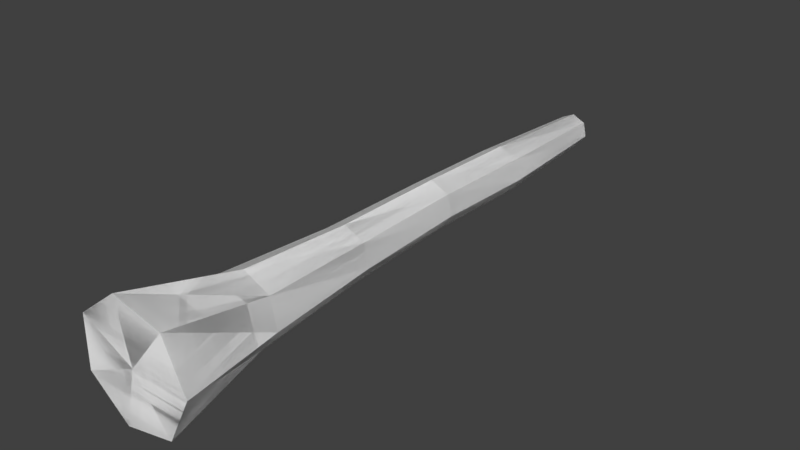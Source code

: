 # Source: Tree0.blend  (saved by Blender 2.93.20; exported with 4.5.12 LTS)
import bpy
from mathutils import Matrix  # noqa: F401  (used for matrix-valued properties, if any)

bpy.ops.wm.read_factory_settings(use_empty=True)
scene = bpy.context.scene
scene.name = 'Scene'

# ---- collections
col_collection_1 = bpy.data.collections.new('Collection 1'); scene.collection.children.link(col_collection_1)

# ---- materials (node trees are filled in below, after node groups)
mat_tree1 = bpy.data.materials.new('tree1')
mat_tree1.alpha_threshold = 0.0
mat_tree1.use_transparent_shadow = False
mat_tree1.diffuse_color = (1.0, 1.0, 1.0, 1.0)
mat_tree1.specular_color = (0.0, 0.0, 0.0)
mat_tree1.roughness = 0.5

# ---- material node trees

# ---- world
world_world = bpy.data.worlds.new('World'); scene.world = world_world
world_world.color = (0.05088, 0.05088, 0.05088)
world_world.use_sun_shadow = False
world_world.sun_shadow_jitter_overblur = 0.0
world_world.cycles.sampling_method = 'MANUAL'

# ---- meshes
me_treetest4_ms3d_m = bpy.data.meshes.new('treetest4.ms3d.m')
me_treetest4_ms3d_m.from_pydata([(-0.0325, -0.1112, 0.0), (2.662, -0.0737, 0.0), (1.677, -2.195, 0.0), (-0.5956, -2.747, 0.0), (-0.6688, 2.508, 0.0), (1.618, 2.019, 0.0), (2.662, -0.0737, 0.0), (-2.444, -1.314, 0.0), (-2.477, 1.024, 0.0), (1.073, -0.9195, 5.176), (-0.1929, -1.529, 5.176), (1.677, -2.195, 0.0), (1.386, 0.4507, 5.176), (1.073, -0.9195, 5.176), (0.5098, 1.549, 5.176), (-0.8956, 1.549, 5.176), (-1.772, 0.4507, 5.176), (-1.459, -0.9195, 5.176), (0.8775, -0.8361, 10.35), (-0.0863, -1.3, 10.35), (1.115, 0.2068, 10.35), (0.8775, -0.8361, 10.35), (0.4486, 1.043, 10.35), (-0.6211, 1.043, 10.35), (-1.288, 0.2068, 10.35), (-1.05, -0.8361, 10.35), (0.9158, -0.9794, 15.53), (0.0539, -1.394, 15.53), (1.129, -0.0468, 15.53), (0.9158, -0.9794, 15.53), (0.5322, 0.7011, 15.53), (-0.4244, 0.7011, 15.53), (-1.021, -0.0468, 15.53), (-0.8079, -0.9794, 15.53), (0.7791, -0.7576, 20.7), (-0.0863, -1.174, 20.7), (0.9928, 0.1788, 20.7), (0.7791, -0.7576, 20.7), (0.3939, 0.9297, 20.7), (-0.5665, 0.9297, 20.7), (-1.165, 0.1788, 20.7), (-0.9516, -0.7576, 20.7), (0.5241, -0.5542, 26.88), (-0.0863, -0.8482, 26.88), (0.6748, 0.1062, 26.88), (0.5241, -0.5542, 26.88), (0.2524, 0.6359, 26.88), (-0.425, 0.6359, 26.88), (-0.8474, 0.1062, 26.88), (-0.6966, -0.5542, 26.88), (-0.0863, -0.0675, 26.88), (-0.0325, -0.1112, 0.0), (-0.0325, -0.1112, 0.0), (-0.0325, -0.1112, 0.0), (-0.0325, -0.1112, 0.0), (-0.0325, -0.1112, 0.0), (-0.0325, -0.1112, 0.0), (1.677, -2.195, 0.0), (1.677, -2.195, 0.0), (-0.5956, -2.747, 0.0), (-0.5956, -2.747, 0.0), (-0.5956, -2.747, 0.0), (-0.5956, -2.747, 0.0), (-0.6688, 2.508, 0.0), (-0.6688, 2.508, 0.0), (-0.6688, 2.508, 0.0), (-0.6688, 2.508, 0.0), (1.618, 2.019, 0.0), (1.618, 2.019, 0.0), (1.618, 2.019, 0.0), (1.618, 2.019, 0.0), (2.662, -0.0737, 0.0), (2.662, -0.0737, 0.0), (2.662, -0.0737, 0.0), (-2.444, -1.314, 0.0), (-2.444, -1.314, 0.0), (-2.444, -1.314, 0.0), (-2.444, -1.314, 0.0), (-2.477, 1.024, 0.0), (-2.477, 1.024, 0.0), (-2.477, 1.024, 0.0), (-2.477, 1.024, 0.0), (1.073, -0.9195, 5.176), (1.073, -0.9195, 5.176), (-0.1929, -1.529, 5.176), (-0.1929, -1.529, 5.176), (-0.1929, -1.529, 5.176), (-0.1929, -1.529, 5.176), (-0.1929, -1.529, 5.176), (1.677, -2.195, 0.0), (1.386, 0.4507, 5.176), (1.386, 0.4507, 5.176), (1.386, 0.4507, 5.176), (1.386, 0.4507, 5.176), (1.386, 0.4507, 5.176), (1.073, -0.9195, 5.176), (1.073, -0.9195, 5.176), (0.5098, 1.549, 5.176), (0.5098, 1.549, 5.176), (0.5098, 1.549, 5.176), (0.5098, 1.549, 5.176), (0.5098, 1.549, 5.176), (-0.8956, 1.549, 5.176), (-0.8956, 1.549, 5.176), (-0.8956, 1.549, 5.176), (-0.8956, 1.549, 5.176), (-0.8956, 1.549, 5.176), (-1.772, 0.4507, 5.176), (-1.772, 0.4507, 5.176), (-1.772, 0.4507, 5.176), (-1.772, 0.4507, 5.176), (-1.772, 0.4507, 5.176), (-1.459, -0.9195, 5.176), (-1.459, -0.9195, 5.176), (-1.459, -0.9195, 5.176), (-1.459, -0.9195, 5.176), (-1.459, -0.9195, 5.176), (0.8775, -0.8361, 10.35), (0.8775, -0.8361, 10.35), (-0.0863, -1.3, 10.35), (-0.0863, -1.3, 10.35), (-0.0863, -1.3, 10.35), (-0.0863, -1.3, 10.35), (-0.0863, -1.3, 10.35), (1.115, 0.2068, 10.35), (1.115, 0.2068, 10.35), (1.115, 0.2068, 10.35), (1.115, 0.2068, 10.35), (1.115, 0.2068, 10.35), (0.8775, -0.8361, 10.35), (0.8775, -0.8361, 10.35), (0.4486, 1.043, 10.35), (0.4486, 1.043, 10.35), (0.4486, 1.043, 10.35), (0.4486, 1.043, 10.35), (0.4486, 1.043, 10.35), (-0.6211, 1.043, 10.35), (-0.6211, 1.043, 10.35), (-0.6211, 1.043, 10.35), (-0.6211, 1.043, 10.35), (-0.6211, 1.043, 10.35), (-1.288, 0.2068, 10.35), (-1.288, 0.2068, 10.35), (-1.288, 0.2068, 10.35), (-1.288, 0.2068, 10.35), (-1.288, 0.2068, 10.35), (-1.05, -0.8361, 10.35), (-1.05, -0.8361, 10.35), (-1.05, -0.8361, 10.35), (-1.05, -0.8361, 10.35), (-1.05, -0.8361, 10.35), (0.9158, -0.9794, 15.53), (0.9158, -0.9794, 15.53), (0.0539, -1.394, 15.53), (0.0539, -1.394, 15.53), (0.0539, -1.394, 15.53), (0.0539, -1.394, 15.53), (0.0539, -1.394, 15.53), (1.129, -0.0468, 15.53), (1.129, -0.0468, 15.53), (1.129, -0.0468, 15.53), (1.129, -0.0468, 15.53), (1.129, -0.0468, 15.53), (0.9158, -0.9794, 15.53), (0.9158, -0.9794, 15.53), (0.5322, 0.7011, 15.53), (0.5322, 0.7011, 15.53), (0.5322, 0.7011, 15.53), (0.5322, 0.7011, 15.53), (0.5322, 0.7011, 15.53), (-0.4244, 0.7011, 15.53), (-0.4244, 0.7011, 15.53), (-0.4244, 0.7011, 15.53), (-0.4244, 0.7011, 15.53), (-0.4244, 0.7011, 15.53), (-1.021, -0.0468, 15.53), (-1.021, -0.0468, 15.53), (-1.021, -0.0468, 15.53), (-1.021, -0.0468, 15.53), (-1.021, -0.0468, 15.53), (-0.8079, -0.9794, 15.53), (-0.8079, -0.9794, 15.53), (-0.8079, -0.9794, 15.53), (-0.8079, -0.9794, 15.53), (-0.8079, -0.9794, 15.53), (0.7791, -0.7576, 20.7), (0.7791, -0.7576, 20.7), (-0.0863, -1.174, 20.7), (-0.0863, -1.174, 20.7), (-0.0863, -1.174, 20.7), (-0.0863, -1.174, 20.7), (-0.0863, -1.174, 20.7), (0.9928, 0.1788, 20.7), (0.9928, 0.1788, 20.7), (0.9928, 0.1788, 20.7), (0.9928, 0.1788, 20.7), (0.9928, 0.1788, 20.7), (0.7791, -0.7576, 20.7), (0.7791, -0.7576, 20.7), (0.3939, 0.9297, 20.7), (0.3939, 0.9297, 20.7), (0.3939, 0.9297, 20.7), (0.3939, 0.9297, 20.7), (0.3939, 0.9297, 20.7), (-0.5665, 0.9297, 20.7), (-0.5665, 0.9297, 20.7), (-0.5665, 0.9297, 20.7), (-0.5665, 0.9297, 20.7), (-0.5665, 0.9297, 20.7), (-1.165, 0.1788, 20.7), (-1.165, 0.1788, 20.7), (-1.165, 0.1788, 20.7), (-1.165, 0.1788, 20.7), (-1.165, 0.1788, 20.7), (-0.9516, -0.7576, 20.7), (-0.9516, -0.7576, 20.7), (-0.9516, -0.7576, 20.7), (-0.9516, -0.7576, 20.7), (-0.9516, -0.7576, 20.7), (0.5241, -0.5542, 26.88), (0.5241, -0.5542, 26.88), (-0.0863, -0.8482, 26.88), (-0.0863, -0.8482, 26.88), (-0.0863, -0.8482, 26.88), (-0.0863, -0.8482, 26.88), (0.6748, 0.1062, 26.88), (0.6748, 0.1062, 26.88), (0.6748, 0.1062, 26.88), (0.6748, 0.1062, 26.88), (0.5241, -0.5542, 26.88), (0.2524, 0.6359, 26.88), (0.2524, 0.6359, 26.88), (0.2524, 0.6359, 26.88), (0.2524, 0.6359, 26.88), (-0.425, 0.6359, 26.88), (-0.425, 0.6359, 26.88), (-0.425, 0.6359, 26.88), (-0.425, 0.6359, 26.88), (-0.8474, 0.1062, 26.88), (-0.8474, 0.1062, 26.88), (-0.8474, 0.1062, 26.88), (-0.8474, 0.1062, 26.88), (-0.6966, -0.5542, 26.88), (-0.6966, -0.5542, 26.88), (-0.6966, -0.5542, 26.88), (-0.6966, -0.5542, 26.88), (-0.0863, -0.0675, 26.88), (-0.0863, -0.0675, 26.88), (-0.0863, -0.0675, 26.88), (-0.0863, -0.0675, 26.88), (-0.0863, -0.0675, 26.88), (-0.0863, -0.0675, 26.88), (-0.0325, -0.1112, 0.0), (2.662, -0.0737, 0.0), (1.677, -2.195, 0.0), (-0.5956, -2.747, 0.0), (-0.6688, 2.508, 0.0), (1.618, 2.019, 0.0), (2.662, -0.0737, 0.0), (-2.444, -1.314, 0.0), (-2.477, 1.024, 0.0), (1.073, -0.9195, 5.176), (-0.1929, -1.529, 5.176), (1.677, -2.195, 0.0), (1.386, 0.4507, 5.176), (1.073, -0.9195, 5.176), (0.5098, 1.549, 5.176), (-0.8956, 1.549, 5.176), (-1.772, 0.4507, 5.176), (-1.459, -0.9195, 5.176), (0.8775, -0.8361, 10.35), (-0.0863, -1.3, 10.35), (1.115, 0.2068, 10.35), (0.8775, -0.8361, 10.35), (0.4486, 1.043, 10.35), (-0.6211, 1.043, 10.35), (-1.288, 0.2068, 10.35), (-1.05, -0.8361, 10.35), (0.9158, -0.9794, 15.53), (0.0539, -1.394, 15.53), (1.129, -0.0468, 15.53), (0.9158, -0.9794, 15.53), (0.5322, 0.7011, 15.53), (-0.4244, 0.7011, 15.53), (-1.021, -0.0468, 15.53), (-0.8079, -0.9794, 15.53), (0.7791, -0.7576, 20.7), (-0.0863, -1.174, 20.7), (0.9928, 0.1788, 20.7), (0.7791, -0.7576, 20.7), (0.3939, 0.9297, 20.7), (-0.5665, 0.9297, 20.7), (-1.165, 0.1788, 20.7), (-0.9516, -0.7576, 20.7), (0.5241, -0.5542, 26.88), (-0.0863, -0.8482, 26.88), (0.6748, 0.1062, 26.88), (0.5241, -0.5542, 26.88), (0.2524, 0.6359, 26.88), (-0.425, 0.6359, 26.88), (-0.8474, 0.1062, 26.88), (-0.6966, -0.5542, 26.88), (-0.0863, -0.0675, 26.88), (-0.0325, -0.1112, 0.0), (-0.0325, -0.1112, 0.0), (-0.0325, -0.1112, 0.0), (-0.0325, -0.1112, 0.0), (-0.0325, -0.1112, 0.0), (-0.0325, -0.1112, 0.0), (1.677, -2.195, 0.0), (1.677, -2.195, 0.0), (-0.5956, -2.747, 0.0), (-0.5956, -2.747, 0.0), (-0.5956, -2.747, 0.0), (-0.5956, -2.747, 0.0), (-0.6688, 2.508, 0.0), (-0.6688, 2.508, 0.0), (-0.6688, 2.508, 0.0), (-0.6688, 2.508, 0.0), (1.618, 2.019, 0.0), (1.618, 2.019, 0.0), (1.618, 2.019, 0.0), (1.618, 2.019, 0.0), (2.662, -0.0737, 0.0), (2.662, -0.0737, 0.0), (2.662, -0.0737, 0.0), (-2.444, -1.314, 0.0), (-2.444, -1.314, 0.0), (-2.444, -1.314, 0.0), (-2.444, -1.314, 0.0), (-2.477, 1.024, 0.0), (-2.477, 1.024, 0.0), (-2.477, 1.024, 0.0), (-2.477, 1.024, 0.0), (1.073, -0.9195, 5.176), (1.073, -0.9195, 5.176), (-0.1929, -1.529, 5.176), (-0.1929, -1.529, 5.176), (-0.1929, -1.529, 5.176), (-0.1929, -1.529, 5.176), (-0.1929, -1.529, 5.176), (1.677, -2.195, 0.0), (1.386, 0.4507, 5.176), (1.386, 0.4507, 5.176), (1.386, 0.4507, 5.176), (1.386, 0.4507, 5.176), (1.386, 0.4507, 5.176), (1.073, -0.9195, 5.176), (1.073, -0.9195, 5.176), (0.5098, 1.549, 5.176), (0.5098, 1.549, 5.176), (0.5098, 1.549, 5.176), (0.5098, 1.549, 5.176), (0.5098, 1.549, 5.176), (-0.8956, 1.549, 5.176), (-0.8956, 1.549, 5.176), (-0.8956, 1.549, 5.176), (-0.8956, 1.549, 5.176), (-0.8956, 1.549, 5.176), (-1.772, 0.4507, 5.176), (-1.772, 0.4507, 5.176), (-1.772, 0.4507, 5.176), (-1.772, 0.4507, 5.176), (-1.772, 0.4507, 5.176), (-1.459, -0.9195, 5.176), (-1.459, -0.9195, 5.176), (-1.459, -0.9195, 5.176), (-1.459, -0.9195, 5.176), (-1.459, -0.9195, 5.176), (0.8775, -0.8361, 10.35), (0.8775, -0.8361, 10.35), (-0.0863, -1.3, 10.35), (-0.0863, -1.3, 10.35), (-0.0863, -1.3, 10.35), (-0.0863, -1.3, 10.35), (-0.0863, -1.3, 10.35), (1.115, 0.2068, 10.35), (1.115, 0.2068, 10.35), (1.115, 0.2068, 10.35), (1.115, 0.2068, 10.35), (1.115, 0.2068, 10.35), (0.8775, -0.8361, 10.35), (0.8775, -0.8361, 10.35), (0.4486, 1.043, 10.35), (0.4486, 1.043, 10.35), (0.4486, 1.043, 10.35), (0.4486, 1.043, 10.35), (0.4486, 1.043, 10.35), (-0.6211, 1.043, 10.35), (-0.6211, 1.043, 10.35), (-0.6211, 1.043, 10.35), (-0.6211, 1.043, 10.35), (-0.6211, 1.043, 10.35), (-1.288, 0.2068, 10.35), (-1.288, 0.2068, 10.35), (-1.288, 0.2068, 10.35), (-1.288, 0.2068, 10.35), (-1.288, 0.2068, 10.35), (-1.05, -0.8361, 10.35), (-1.05, -0.8361, 10.35), (-1.05, -0.8361, 10.35), (-1.05, -0.8361, 10.35), (-1.05, -0.8361, 10.35), (0.9158, -0.9794, 15.53), (0.9158, -0.9794, 15.53), (0.0539, -1.394, 15.53), (0.0539, -1.394, 15.53), (0.0539, -1.394, 15.53), (0.0539, -1.394, 15.53), (0.0539, -1.394, 15.53), (1.129, -0.0468, 15.53), (1.129, -0.0468, 15.53), (1.129, -0.0468, 15.53), (1.129, -0.0468, 15.53), (1.129, -0.0468, 15.53), (0.9158, -0.9794, 15.53), (0.9158, -0.9794, 15.53), (0.5322, 0.7011, 15.53), (0.5322, 0.7011, 15.53), (0.5322, 0.7011, 15.53), (0.5322, 0.7011, 15.53), (0.5322, 0.7011, 15.53), (-0.4244, 0.7011, 15.53), (-0.4244, 0.7011, 15.53), (-0.4244, 0.7011, 15.53), (-0.4244, 0.7011, 15.53), (-0.4244, 0.7011, 15.53), (-1.021, -0.0468, 15.53), (-1.021, -0.0468, 15.53), (-1.021, -0.0468, 15.53), (-1.021, -0.0468, 15.53), (-1.021, -0.0468, 15.53), (-0.8079, -0.9794, 15.53), (-0.8079, -0.9794, 15.53), (-0.8079, -0.9794, 15.53), (-0.8079, -0.9794, 15.53), (-0.8079, -0.9794, 15.53), (0.7791, -0.7576, 20.7), (0.7791, -0.7576, 20.7), (-0.0863, -1.174, 20.7), (-0.0863, -1.174, 20.7), (-0.0863, -1.174, 20.7), (-0.0863, -1.174, 20.7), (-0.0863, -1.174, 20.7), (0.9928, 0.1788, 20.7), (0.9928, 0.1788, 20.7), (0.9928, 0.1788, 20.7), (0.9928, 0.1788, 20.7), (0.9928, 0.1788, 20.7), (0.7791, -0.7576, 20.7), (0.7791, -0.7576, 20.7), (0.3939, 0.9297, 20.7), (0.3939, 0.9297, 20.7), (0.3939, 0.9297, 20.7), (0.3939, 0.9297, 20.7), (0.3939, 0.9297, 20.7), (-0.5665, 0.9297, 20.7), (-0.5665, 0.9297, 20.7), (-0.5665, 0.9297, 20.7), (-0.5665, 0.9297, 20.7), (-0.5665, 0.9297, 20.7), (-1.165, 0.1788, 20.7), (-1.165, 0.1788, 20.7), (-1.165, 0.1788, 20.7), (-1.165, 0.1788, 20.7), (-1.165, 0.1788, 20.7), (-0.9516, -0.7576, 20.7), (-0.9516, -0.7576, 20.7), (-0.9516, -0.7576, 20.7), (-0.9516, -0.7576, 20.7), (-0.9516, -0.7576, 20.7), (0.5241, -0.5542, 26.88), (0.5241, -0.5542, 26.88), (-0.0863, -0.8482, 26.88), (-0.0863, -0.8482, 26.88), (-0.0863, -0.8482, 26.88), (-0.0863, -0.8482, 26.88), (0.6748, 0.1062, 26.88), (0.6748, 0.1062, 26.88), (0.6748, 0.1062, 26.88), (0.6748, 0.1062, 26.88), (0.5241, -0.5542, 26.88), (0.2524, 0.6359, 26.88), (0.2524, 0.6359, 26.88), (0.2524, 0.6359, 26.88), (0.2524, 0.6359, 26.88), (-0.425, 0.6359, 26.88), (-0.425, 0.6359, 26.88), (-0.425, 0.6359, 26.88), (-0.425, 0.6359, 26.88), (-0.8474, 0.1062, 26.88), (-0.8474, 0.1062, 26.88), (-0.8474, 0.1062, 26.88), (-0.8474, 0.1062, 26.88), (-0.6966, -0.5542, 26.88), (-0.6966, -0.5542, 26.88), (-0.6966, -0.5542, 26.88), (-0.6966, -0.5542, 26.88), (-0.0863, -0.0675, 26.88), (-0.0863, -0.0675, 26.88), (-0.0863, -0.0675, 26.88), (-0.0863, -0.0675, 26.88), (-0.0863, -0.0675, 26.88), (-0.0863, -0.0675, 26.88)], [], [(1, 58, 56), (57, 62, 55), (66, 70, 54), (69, 73, 53), (77, 81, 52), (80, 65, 51), (61, 76, 0), (2, 83, 60), (82, 88, 59), (72, 94, 89), (93, 96, 11), (68, 101, 71), (100, 92, 6), (64, 106, 67), (105, 99, 5), (79, 111, 63), (110, 104, 4), (75, 116, 78), (115, 109, 8), (3, 87, 74), (86, 114, 7), (9, 118, 85), (117, 123, 84), (91, 128, 95), (127, 130, 13), (98, 135, 90), (134, 126, 12), (103, 140, 97), (139, 133, 14), (108, 145, 102), (144, 138, 15), (113, 150, 107), (149, 143, 16), (10, 122, 112), (121, 148, 17), (18, 152, 120), (151, 157, 119), (125, 162, 129), (161, 164, 21), (132, 169, 124), (168, 160, 20), (137, 174, 131), (173, 167, 22), (142, 179, 136), (178, 172, 23), (147, 184, 141), (183, 177, 24), (19, 156, 146), (155, 182, 25), (26, 186, 154), (185, 191, 153), (159, 196, 163), (195, 198, 29), (166, 203, 158), (202, 194, 28), (171, 208, 165), (207, 201, 30), (176, 213, 170), (212, 206, 31), (181, 218, 175), (217, 211, 32), (27, 190, 180), (189, 216, 33), (34, 220, 188), (219, 224, 187), (193, 228, 197), (227, 229, 37), (200, 233, 192), (232, 226, 36), (205, 237, 199), (236, 231, 38), (210, 241, 204), (240, 235, 39), (215, 245, 209), (244, 239, 40), (35, 223, 214), (222, 243, 41), (242, 221, 251), (43, 42, 250), (45, 225, 249), (44, 230, 248), (46, 234, 247), (47, 238, 246), (48, 49, 50), (253, 310, 308), (309, 314, 307), (318, 322, 306), (321, 325, 305), (329, 333, 304), (332, 317, 303), (313, 328, 252), (254, 335, 312), (334, 340, 311), (324, 346, 341), (345, 348, 263), (320, 353, 323), (352, 344, 258), (316, 358, 319), (357, 351, 257), (331, 363, 315), (362, 356, 256), (327, 368, 330), (367, 361, 260), (255, 339, 326), (338, 366, 259), (261, 370, 337), (369, 375, 336), (343, 380, 347), (379, 382, 265), (350, 387, 342), (386, 378, 264), (355, 392, 349), (391, 385, 266), (360, 397, 354), (396, 390, 267), (365, 402, 359), (401, 395, 268), (262, 374, 364), (373, 400, 269), (270, 404, 372), (403, 409, 371), (377, 414, 381), (413, 416, 273), (384, 421, 376), (420, 412, 272), (389, 426, 383), (425, 419, 274), (394, 431, 388), (430, 424, 275), (399, 436, 393), (435, 429, 276), (271, 408, 398), (407, 434, 277), (278, 438, 406), (437, 443, 405), (411, 448, 415), (447, 450, 281), (418, 455, 410), (454, 446, 280), (423, 460, 417), (459, 453, 282), (428, 465, 422), (464, 458, 283), (433, 470, 427), (469, 463, 284), (279, 442, 432), (441, 468, 285), (286, 472, 440), (471, 476, 439), (445, 480, 449), (479, 481, 289), (452, 485, 444), (484, 478, 288), (457, 489, 451), (488, 483, 290), (462, 493, 456), (492, 487, 291), (467, 497, 461), (496, 491, 292), (287, 475, 466), (474, 495, 293), (494, 473, 503), (295, 294, 502), (297, 477, 501), (296, 482, 500), (298, 486, 499), (299, 490, 498), (300, 301, 302)])
me_treetest4_ms3d_m.polygons.foreach_set('use_smooth', [True] * 168)
_k = set([(0, 61), (0, 76), (1, 56), (1, 58), (2, 60), (2, 83), (3, 74), (3, 87), (4, 104), (4, 110), (5, 99), (5, 105), (6, 92), (6, 100), (7, 86), (7, 114), (8, 109), (8, 115), (9, 85), (9, 118), (10, 112), (10, 122), (11, 93), (11, 96), (12, 126), (12, 134), (13, 127), (13, 130), (14, 133), (14, 139), (15, 138), (15, 144), (16, 143), (16, 149), (17, 121), (17, 148), (18, 120), (18, 152), (19, 146), (19, 156), (20, 160), (20, 168), (21, 161), (21, 164), (22, 167), (22, 173), (23, 172), (23, 178), (24, 177), (24, 183), (25, 155), (25, 182), (26, 154), (26, 186), (27, 180), (27, 190), (28, 194), (28, 202), (29, 195), (29, 198), (30, 201), (30, 207), (31, 206), (31, 212), (32, 211), (32, 217), (33, 189), (33, 216), (34, 188), (34, 220), (35, 214), (35, 223), (36, 226), (36, 232), (37, 227), (37, 229), (38, 231), (38, 236), (39, 235), (39, 240), (40, 239), (40, 244), (41, 222), (41, 243), (42, 43), (42, 250), (43, 250), (44, 230), (44, 248), (45, 225), (45, 249), (46, 234), (46, 247), (47, 238), (47, 246), (48, 49), (48, 50), (49, 50), (51, 65), (51, 80), (52, 77), (52, 81), (53, 69), (53, 73), (54, 66), (54, 70), (55, 57), (55, 62), (56, 58), (57, 62), (59, 82), (59, 88), (60, 83), (61, 76), (63, 79), (63, 111), (64, 67), (64, 106), (65, 80), (66, 70), (67, 106), (68, 71), (68, 101), (69, 73), (71, 101), (72, 89), (72, 94), (74, 87), (75, 78), (75, 116), (77, 81), (78, 116), (79, 111), (82, 88), (84, 117), (84, 123), (85, 118), (86, 114), (89, 94), (90, 98), (90, 135), (91, 95), (91, 128), (92, 100), (93, 96), (95, 128), (97, 103), (97, 140), (98, 135), (99, 105), (102, 108), (102, 145), (103, 140), (104, 110), (107, 113), (107, 150), (108, 145), (109, 115), (112, 122), (113, 150), (117, 123), (119, 151), (119, 157), (120, 152), (121, 148), (124, 132), (124, 169), (125, 129), (125, 162), (126, 134), (127, 130), (129, 162), (131, 137), (131, 174), (132, 169), (133, 139), (136, 142), (136, 179), (137, 174), (138, 144), (141, 147), (141, 184), (142, 179), (143, 149), (146, 156), (147, 184), (151, 157), (153, 185), (153, 191), (154, 186), (155, 182), (158, 166), (158, 203), (159, 163), (159, 196), (160, 168), (161, 164), (163, 196), (165, 171), (165, 208), (166, 203), (167, 173), (170, 176), (170, 213), (171, 208), (172, 178), (175, 181), (175, 218), (176, 213), (177, 183), (180, 190), (181, 218), (185, 191), (187, 219), (187, 224), (188, 220), (189, 216), (192, 200), (192, 233), (193, 197), (193, 228), (194, 202), (195, 198), (197, 228), (199, 205), (199, 237), (200, 233), (201, 207), (204, 210), (204, 241), (205, 237), (206, 212), (209, 215), (209, 245), (210, 241), (211, 217), (214, 223), (215, 245), (219, 224), (221, 242), (221, 251), (222, 243), (225, 249), (226, 232), (227, 229), (230, 248), (231, 236), (234, 247), (235, 240), (238, 246), (239, 244), (242, 251), (252, 313), (252, 328), (253, 308), (253, 310), (254, 312), (254, 335), (255, 326), (255, 339), (256, 356), (256, 362), (257, 351), (257, 357), (258, 344), (258, 352), (259, 338), (259, 366), (260, 361), (260, 367), (261, 337), (261, 370), (262, 364), (262, 374), (263, 345), (263, 348), (264, 378), (264, 386), (265, 379), (265, 382), (266, 385), (266, 391), (267, 390), (267, 396), (268, 395), (268, 401), (269, 373), (269, 400), (270, 372), (270, 404), (271, 398), (271, 408), (272, 412), (272, 420), (273, 413), (273, 416), (274, 419), (274, 425), (275, 424), (275, 430), (276, 429), (276, 435), (277, 407), (277, 434), (278, 406), (278, 438), (279, 432), (279, 442), (280, 446), (280, 454), (281, 447), (281, 450), (282, 453), (282, 459), (283, 458), (283, 464), (284, 463), (284, 469), (285, 441), (285, 468), (286, 440), (286, 472), (287, 466), (287, 475), (288, 478), (288, 484), (289, 479), (289, 481), (290, 483), (290, 488), (291, 487), (291, 492), (292, 491), (292, 496), (293, 474), (293, 495), (294, 295), (294, 502), (295, 502), (296, 482), (296, 500), (297, 477), (297, 501), (298, 486), (298, 499), (299, 490), (299, 498), (300, 301), (300, 302), (301, 302), (303, 317), (303, 332), (304, 329), (304, 333), (305, 321), (305, 325), (306, 318), (306, 322), (307, 309), (307, 314), (308, 310), (309, 314), (311, 334), (311, 340), (312, 335), (313, 328), (315, 331), (315, 363), (316, 319), (316, 358), (317, 332), (318, 322), (319, 358), (320, 323), (320, 353), (321, 325), (323, 353), (324, 341), (324, 346), (326, 339), (327, 330), (327, 368), (329, 333), (330, 368), (331, 363), (334, 340), (336, 369), (336, 375), (337, 370), (338, 366), (341, 346), (342, 350), (342, 387), (343, 347), (343, 380), (344, 352), (345, 348), (347, 380), (349, 355), (349, 392), (350, 387), (351, 357), (354, 360), (354, 397), (355, 392), (356, 362), (359, 365), (359, 402), (360, 397), (361, 367), (364, 374), (365, 402), (369, 375), (371, 403), (371, 409), (372, 404), (373, 400), (376, 384), (376, 421), (377, 381), (377, 414), (378, 386), (379, 382), (381, 414), (383, 389), (383, 426), (384, 421), (385, 391), (388, 394), (388, 431), (389, 426), (390, 396), (393, 399), (393, 436), (394, 431), (395, 401), (398, 408), (399, 436), (403, 409), (405, 437), (405, 443), (406, 438), (407, 434), (410, 418), (410, 455), (411, 415), (411, 448), (412, 420), (413, 416), (415, 448), (417, 423), (417, 460), (418, 455), (419, 425), (422, 428), (422, 465), (423, 460), (424, 430), (427, 433), (427, 470), (428, 465), (429, 435), (432, 442), (433, 470), (437, 443), (439, 471), (439, 476), (440, 472), (441, 468), (444, 452), (444, 485), (445, 449), (445, 480), (446, 454), (447, 450), (449, 480), (451, 457), (451, 489), (452, 485), (453, 459), (456, 462), (456, 493), (457, 489), (458, 464), (461, 467), (461, 497), (462, 493), (463, 469), (466, 475), (467, 497), (471, 476), (473, 494), (473, 503), (474, 495), (477, 501), (478, 484), (479, 481), (482, 500), (483, 488), (486, 499), (487, 492), (490, 498), (491, 496), (494, 503)])
me_treetest4_ms3d_m.attributes.new('sharp_edge', 'BOOLEAN', 'EDGE').data.foreach_set('value', [ (min(e.vertices), max(e.vertices)) in _k for e in me_treetest4_ms3d_m.edges])
_uv = me_treetest4_ms3d_m.uv_layers.new(name='ms3d_uv_layer')
_uv.uv.foreach_set('vector', [0.7399, 0.0, 0.8929, 0.0, 0.5, 0.0, 0.8929, 0.0, 0.75, 0.0, 0.5, 0.0, 0.3214, 0.0, 0.1786, 0.0, 0.5, 0.0, 0.1786, 0.0, 0.0357, 0.0, 0.5, 0.0, 0.6071, 0.0, 0.4643, 0.0, 0.5, 0.0, 0.4643, 0.0, 0.3214, 0.0, 0.5, 0.0, 0.75, 0.0, 0.6071, 0.0, 0.5, 0.0, 0.8929, 0.0, 0.8929, 0.2, 0.75, 0.0, 0.8929, 0.2, 0.75, 0.2, 0.75, 0.0, 0.0357, 0.0, 0.0357, 0.2, -0.1071, 0.0, 0.0357, 0.2, -0.1071, 0.2, -0.1071, 0.0, 0.1786, 0.0, 0.1786, 0.2, 0.0357, 0.0, 0.1786, 0.2, 0.0357, 0.2, 0.0357, 0.0, 0.3214, 0.0, 0.3214, 0.2, 0.1786, 0.0, 0.3214, 0.2, 0.1786, 0.2, 0.1786, 0.0, 0.4643, 0.0, 0.4643, 0.2, 0.3214, 0.0, 0.4643, 0.2, 0.3214, 0.2, 0.3214, 0.0, 0.6071, 0.0, 0.6071, 0.2, 0.4643, 0.0, 0.6071, 0.2, 0.4643, 0.2, 0.4643, 0.0, 0.75, 0.0, 0.75, 0.2, 0.6071, 0.0, 0.75, 0.2, 0.6071, 0.2, 0.6071, 0.0, 0.8929, 0.2, 0.8929, 0.4, 0.75, 0.2, 0.8929, 0.4, 0.75, 0.4, 0.75, 0.2, 0.0357, 0.2, 0.0357, 0.4, -0.1071, 0.2, 0.0357, 0.4, -0.1071, 0.4, -0.1071, 0.2, 0.1786, 0.2, 0.1786, 0.4, 0.0357, 0.2, 0.1786, 0.4, 0.0357, 0.4, 0.0357, 0.2, 0.3214, 0.2, 0.3214, 0.4, 0.1786, 0.2, 0.3214, 0.4, 0.1786, 0.4, 0.1786, 0.2, 0.4643, 0.2, 0.4643, 0.4, 0.3214, 0.2, 0.4643, 0.4, 0.3214, 0.4, 0.3214, 0.2, 0.6071, 0.2, 0.6071, 0.4, 0.4643, 0.2, 0.6071, 0.4, 0.4643, 0.4, 0.4643, 0.2, 0.75, 0.2, 0.75, 0.4, 0.6071, 0.2, 0.75, 0.4, 0.6071, 0.4, 0.6071, 0.2, 0.8929, 0.4, 0.8929, 0.6, 0.75, 0.4, 0.8929, 0.6, 0.75, 0.6, 0.75, 0.4, 0.0357, 0.4, 0.0357, 0.6, -0.1071, 0.4, 0.0357, 0.6, -0.1071, 0.6, -0.1071, 0.4, 0.1786, 0.4, 0.1786, 0.6, 0.0357, 0.4, 0.1786, 0.6, 0.0357, 0.6, 0.0357, 0.4, 0.3214, 0.4, 0.3214, 0.6, 0.1786, 0.4, 0.3214, 0.6, 0.1786, 0.6, 0.1786, 0.4, 0.4643, 0.4, 0.4643, 0.6, 0.3214, 0.4, 0.4643, 0.6, 0.3214, 0.6, 0.3214, 0.4, 0.6071, 0.4, 0.6071, 0.6, 0.4643, 0.4, 0.6071, 0.6, 0.4643, 0.6, 0.4643, 0.4, 0.75, 0.4, 0.75, 0.6, 0.6071, 0.4, 0.75, 0.6, 0.6071, 0.6, 0.6071, 0.4, 0.8929, 0.6, 0.8929, 0.8, 0.75, 0.6, 0.8929, 0.8, 0.75, 0.8, 0.75, 0.6, 0.0357, 0.6, 0.0357, 0.8, -0.1071, 0.6, 0.0357, 0.8, -0.1071, 0.8, -0.1071, 0.6, 0.1786, 0.6, 0.1786, 0.8, 0.0357, 0.6, 0.1786, 0.8, 0.0357, 0.8, 0.0357, 0.6, 0.3214, 0.6, 0.3214, 0.8, 0.1786, 0.6, 0.3214, 0.8, 0.1786, 0.8, 0.1786, 0.6, 0.4643, 0.6, 0.4643, 0.8, 0.3214, 0.6, 0.4643, 0.8, 0.3214, 0.8, 0.3214, 0.6, 0.6071, 0.6, 0.6071, 0.8, 0.4643, 0.6, 0.6071, 0.8, 0.4643, 0.8, 0.4643, 0.6, 0.75, 0.6, 0.75, 0.8, 0.6071, 0.6, 0.75, 0.8, 0.6071, 0.8, 0.6071, 0.6, 0.8929, 0.8, 0.8929, 1.0, 0.75, 0.8, 0.8929, 1.0, 0.75, 1.0, 0.75, 0.8, 0.0357, 0.8, 0.0357, 1.0, -0.1071, 0.8, 0.0357, 1.0, -0.1071, 1.0, -0.1071, 0.8, 0.1786, 0.8, 0.1786, 1.0, 0.0357, 0.8, 0.1786, 1.0, 0.0357, 1.0, 0.0357, 0.8, 0.3214, 0.8, 0.3214, 1.0, 0.1786, 0.8, 0.3214, 1.0, 0.1786, 1.0, 0.1786, 0.8, 0.4643, 0.8, 0.4643, 1.0, 0.3214, 0.8, 0.4643, 1.0, 0.3214, 1.0, 0.3214, 0.8, 0.6071, 0.8, 0.6071, 1.0, 0.4643, 0.8, 0.6071, 1.0, 0.4643, 1.0, 0.4643, 0.8, 0.75, 0.8, 0.75, 1.0, 0.6071, 0.8, 0.75, 1.0, 0.6071, 1.0, 0.6071, 0.8, 0.6071, 1.0, 0.75, 1.0, 0.5, 1.0, 0.75, 1.0, 0.8929, 1.0, 0.5, 1.0, -0.1071, 1.0, 0.0357, 1.0, 0.5, 1.0, 0.0357, 1.0, 0.1786, 1.0, 0.5, 1.0, 0.1786, 1.0, 0.3214, 1.0, 0.5, 1.0, 0.3214, 1.0, 0.4643, 1.0, 0.5, 1.0, 0.4643, 1.0, 0.6071, 1.0, 0.5, 1.0, 0.7399, 0.0, 0.8929, 0.0, 0.5, 0.0, 0.8929, 0.0, 0.75, 0.0, 0.5, 0.0, 0.3214, 0.0, 0.1786, 0.0, 0.5, 0.0, 0.1786, 0.0, 0.0357, 0.0, 0.5, 0.0, 0.6071, 0.0, 0.4643, 0.0, 0.5, 0.0, 0.4643, 0.0, 0.3214, 0.0, 0.5, 0.0, 0.75, 0.0, 0.6071, 0.0, 0.5, 0.0, 0.8929, 0.0, 0.8929, 0.2, 0.75, 0.0, 0.8929, 0.2, 0.75, 0.2, 0.75, 0.0, 0.0357, 0.0, 0.0357, 0.2, -0.1071, 0.0, 0.0357, 0.2, -0.1071, 0.2, -0.1071, 0.0, 0.1786, 0.0, 0.1786, 0.2, 0.0357, 0.0, 0.1786, 0.2, 0.0357, 0.2, 0.0357, 0.0, 0.3214, 0.0, 0.3214, 0.2, 0.1786, 0.0, 0.3214, 0.2, 0.1786, 0.2, 0.1786, 0.0, 0.4643, 0.0, 0.4643, 0.2, 0.3214, 0.0, 0.4643, 0.2, 0.3214, 0.2, 0.3214, 0.0, 0.6071, 0.0, 0.6071, 0.2, 0.4643, 0.0, 0.6071, 0.2, 0.4643, 0.2, 0.4643, 0.0, 0.75, 0.0, 0.75, 0.2, 0.6071, 0.0, 0.75, 0.2, 0.6071, 0.2, 0.6071, 0.0, 0.8929, 0.2, 0.8929, 0.4, 0.75, 0.2, 0.8929, 0.4, 0.75, 0.4, 0.75, 0.2, 0.0357, 0.2, 0.0357, 0.4, -0.1071, 0.2, 0.0357, 0.4, -0.1071, 0.4, -0.1071, 0.2, 0.1786, 0.2, 0.1786, 0.4, 0.0357, 0.2, 0.1786, 0.4, 0.0357, 0.4, 0.0357, 0.2, 0.3214, 0.2, 0.3214, 0.4, 0.1786, 0.2, 0.3214, 0.4, 0.1786, 0.4, 0.1786, 0.2, 0.4643, 0.2, 0.4643, 0.4, 0.3214, 0.2, 0.4643, 0.4, 0.3214, 0.4, 0.3214, 0.2, 0.6071, 0.2, 0.6071, 0.4, 0.4643, 0.2, 0.6071, 0.4, 0.4643, 0.4, 0.4643, 0.2, 0.75, 0.2, 0.75, 0.4, 0.6071, 0.2, 0.75, 0.4, 0.6071, 0.4, 0.6071, 0.2, 0.8929, 0.4, 0.8929, 0.6, 0.75, 0.4, 0.8929, 0.6, 0.75, 0.6, 0.75, 0.4, 0.0357, 0.4, 0.0357, 0.6, -0.1071, 0.4, 0.0357, 0.6, -0.1071, 0.6, -0.1071, 0.4, 0.1786, 0.4, 0.1786, 0.6, 0.0357, 0.4, 0.1786, 0.6, 0.0357, 0.6, 0.0357, 0.4, 0.3214, 0.4, 0.3214, 0.6, 0.1786, 0.4, 0.3214, 0.6, 0.1786, 0.6, 0.1786, 0.4, 0.4643, 0.4, 0.4643, 0.6, 0.3214, 0.4, 0.4643, 0.6, 0.3214, 0.6, 0.3214, 0.4, 0.6071, 0.4, 0.6071, 0.6, 0.4643, 0.4, 0.6071, 0.6, 0.4643, 0.6, 0.4643, 0.4, 0.75, 0.4, 0.75, 0.6, 0.6071, 0.4, 0.75, 0.6, 0.6071, 0.6, 0.6071, 0.4, 0.8929, 0.6, 0.8929, 0.8, 0.75, 0.6, 0.8929, 0.8, 0.75, 0.8, 0.75, 0.6, 0.0357, 0.6, 0.0357, 0.8, -0.1071, 0.6, 0.0357, 0.8, -0.1071, 0.8, -0.1071, 0.6, 0.1786, 0.6, 0.1786, 0.8, 0.0357, 0.6, 0.1786, 0.8, 0.0357, 0.8, 0.0357, 0.6, 0.3214, 0.6, 0.3214, 0.8, 0.1786, 0.6, 0.3214, 0.8, 0.1786, 0.8, 0.1786, 0.6, 0.4643, 0.6, 0.4643, 0.8, 0.3214, 0.6, 0.4643, 0.8, 0.3214, 0.8, 0.3214, 0.6, 0.6071, 0.6, 0.6071, 0.8, 0.4643, 0.6, 0.6071, 0.8, 0.4643, 0.8, 0.4643, 0.6, 0.75, 0.6, 0.75, 0.8, 0.6071, 0.6, 0.75, 0.8, 0.6071, 0.8, 0.6071, 0.6, 0.8929, 0.8, 0.8929, 1.0, 0.75, 0.8, 0.8929, 1.0, 0.75, 1.0, 0.75, 0.8, 0.0357, 0.8, 0.0357, 1.0, -0.1071, 0.8, 0.0357, 1.0, -0.1071, 1.0, -0.1071, 0.8, 0.1786, 0.8, 0.1786, 1.0, 0.0357, 0.8, 0.1786, 1.0, 0.0357, 1.0, 0.0357, 0.8, 0.3214, 0.8, 0.3214, 1.0, 0.1786, 0.8, 0.3214, 1.0, 0.1786, 1.0, 0.1786, 0.8, 0.4643, 0.8, 0.4643, 1.0, 0.3214, 0.8, 0.4643, 1.0, 0.3214, 1.0, 0.3214, 0.8, 0.6071, 0.8, 0.6071, 1.0, 0.4643, 0.8, 0.6071, 1.0, 0.4643, 1.0, 0.4643, 0.8, 0.75, 0.8, 0.75, 1.0, 0.6071, 0.8, 0.75, 1.0, 0.6071, 1.0, 0.6071, 0.8, 0.6071, 1.0, 0.75, 1.0, 0.5, 1.0, 0.75, 1.0, 0.8929, 1.0, 0.5, 1.0, -0.1071, 1.0, 0.0357, 1.0, 0.5, 1.0, 0.0357, 1.0, 0.1786, 1.0, 0.5, 1.0, 0.1786, 1.0, 0.3214, 1.0, 0.5, 1.0, 0.3214, 1.0, 0.4643, 1.0, 0.5, 1.0, 0.4643, 1.0, 0.6071, 1.0, 0.5, 1.0])
me_treetest4_ms3d_m.materials.append(mat_tree1)
me_treetest4_ms3d_m.use_remesh_preserve_volume = False
me_treetest4_ms3d_m.use_remesh_preserve_attributes = False
me_treetest4_ms3d_m.use_mirror_vertex_groups = False
me_treetest4_ms3d_m.update()
arm_treetest4_ms3d_a = bpy.data.armatures.new('treetest4.ms3d.a')  # bones are not reproduced

# ---- objects
ob_treetest4_ms3d_eo = bpy.data.objects.new('treetest4.ms3d.eo', None)
ob_treetest4_ms3d_ao = bpy.data.objects.new('treetest4.ms3d.ao', arm_treetest4_ms3d_a)
ob_treetest4_ms3d_mo = bpy.data.objects.new('treetest4.ms3d.mo', me_treetest4_ms3d_m)

# ---- transforms, parenting, visibility, modifiers, constraints
ob_treetest4_ms3d_eo.location = (0.0, 0.0, 0.0)
ob_treetest4_ms3d_eo.empty_image_offset = (0.0, 0.0)
ob_treetest4_ms3d_eo.lineart.crease_threshold = 0.0
ob_treetest4_ms3d_ao.parent = ob_treetest4_ms3d_eo
ob_treetest4_ms3d_ao.location = (0.0, 0.0, 0.0)
ob_treetest4_ms3d_ao.rotation_euler = (-1.571, 0.0, 0.0)
ob_treetest4_ms3d_ao.show_in_front = True
ob_treetest4_ms3d_ao.lineart.crease_threshold = 0.0
ob_treetest4_ms3d_mo.parent = ob_treetest4_ms3d_eo
ob_treetest4_ms3d_mo.location = (0.0, 0.0, 0.0)
ob_treetest4_ms3d_mo.rotation_euler = (-1.571, 0.0, 0.0)
ob_treetest4_ms3d_mo.lineart.crease_threshold = 0.0
_m = ob_treetest4_ms3d_mo.modifiers.new('ms3d_smoothing_groups', 'EDGE_SPLIT')
_m.use_edge_angle = False
_m = ob_treetest4_ms3d_mo.modifiers.new('treetest4.ms3d.a', 'ARMATURE')
_m.object = ob_treetest4_ms3d_ao

# ---- collection membership
col_collection_1.objects.link(ob_treetest4_ms3d_eo)
col_collection_1.objects.link(ob_treetest4_ms3d_ao)
col_collection_1.objects.link(ob_treetest4_ms3d_mo)

# ---- scene / render settings (as saved in the file)
scene.frame_start = 1; scene.frame_end = 2; scene.frame_set(0)
scene.render.engine = 'BLENDER_EEVEE_NEXT'
scene.render.resolution_percentage = 50
scene.render.dither_intensity = 0.0
scene.cycles.use_denoising = False
scene.cycles.samples = 128
scene.cycles.sampling_pattern = 'TABULATED_SOBOL'
scene.cycles.use_adaptive_sampling = False
scene.cycles.use_light_tree = False
scene.cycles.blur_glossy = 0.0
scene.cycles.sample_clamp_indirect = 0.0
scene.view_settings.view_transform = 'Standard'
bpy.context.view_layer.update()

# ---- added for rendering (the .blend has no active camera and no usable light): camera, sun
cam_auto = bpy.data.cameras.new('AutoCamera')
cam_auto.lens = 50.0
cam_auto.sensor_width = 36.0
cam_auto.clip_end = 1000.0
ob_auto_camera = bpy.data.objects.new('AutoCamera', cam_auto)
scene.collection.objects.link(ob_auto_camera)
ob_auto_camera.location = (25.8787, -17.5015, 20.7483)
ob_auto_camera.rotation_euler = (1.09748, -7.21219e-08, 0.694738)
scene.camera = ob_auto_camera
light_auto_sun = bpy.data.lights.new('AutoSun', 'SUN')
light_auto_sun.energy = 3.0
light_auto_sun.angle = 0.0523599
ob_auto_sun = bpy.data.objects.new('AutoSun', light_auto_sun)
scene.collection.objects.link(ob_auto_sun)
ob_auto_sun.rotation_euler = (0.872665, 0.174533, 0.523599)
bpy.context.view_layer.update()
